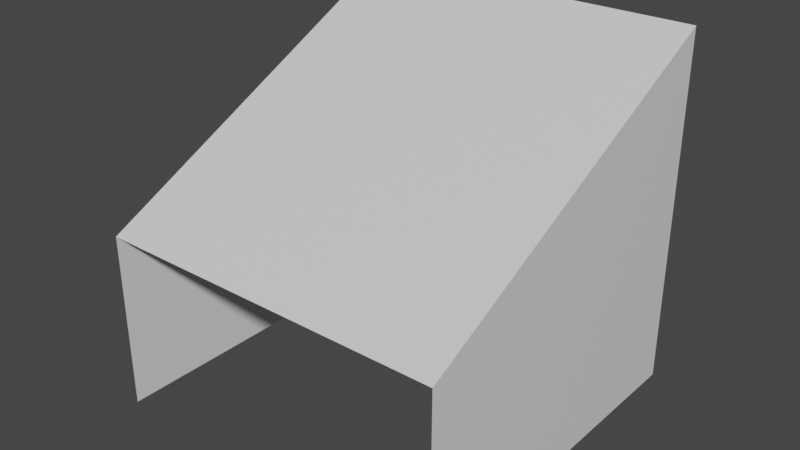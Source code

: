 # Source: meshR22.blend  (saved by Blender 2.82.7; exported with 4.5.12 LTS)
import bpy
from mathutils import Matrix  # noqa: F401  (used for matrix-valued properties, if any)

bpy.ops.wm.read_factory_settings(use_empty=True)
scene = bpy.context.scene
scene.name = 'Scene'

# ---- collections
col_collection = bpy.data.collections.new('Collection'); scene.collection.children.link(col_collection)

# ---- materials (node trees are filled in below, after node groups)
mat_material = bpy.data.materials.new('Material')
mat_material.alpha_threshold = 0.0
mat_material.use_transparent_shadow = False
mat_material.line_color = (0.0, 0.0, 0.0, 1.0)

# ---- material node trees
mat_material.use_nodes = True; mat_material.node_tree.nodes.clear()
_N = mat_material.node_tree.nodes; _L = mat_material.node_tree.links
n0 = _N.new('ShaderNodeOutputMaterial'); n0.name = 'Material Output'; n0.location = (300, 300)
n1 = _N.new('ShaderNodeBsdfPrincipled'); n1.name = 'Principled BSDF'; n1.location = (10, 300)
n1.distribution = 'GGX'
n1.subsurface_method = 'BURLEY'
n1.inputs[2].default_value = 0.4
n1.inputs[3].default_value = 1.45
n1.inputs[27].default_value = (0.0, 0.0, 0.0, 1.0)
n1.inputs[28].default_value = 1.0
_L.new(n1.outputs[0], n0.inputs[0])
n0.is_active_output = True

# ---- world
world_world = bpy.data.worlds.new('World'); scene.world = world_world
world_world.use_nodes = True; world_world.node_tree.nodes.clear()
_N = world_world.node_tree.nodes; _L = world_world.node_tree.links
n0 = _N.new('ShaderNodeOutputWorld'); n0.name = 'World Output'; n0.location = (300, 300)
n1 = _N.new('ShaderNodeBackground'); n1.name = 'Background'; n1.location = (10, 300)
n1.inputs[0].default_value = (0.05088, 0.05088, 0.05088, 1.0)
_L.new(n1.outputs[0], n0.inputs[0])
n0.is_active_output = True
world_world.color = (0.05088, 0.05088, 0.05088)
world_world.use_sun_shadow = False
world_world.sun_shadow_jitter_overblur = 0.0

# ---- meshes
me_cube = bpy.data.meshes.new('Cube')
me_cube.from_pydata([(1.0, 1.0, 1.0), (1.0, 1.0, -1.0), (1.0, -1.0, -1.0), (-1.0, 1.0, 1.0), (-1.0, 1.0, -1.0), (-1.0, -1.0, -1.0), (1.0, 1.0, -3.0), (1.0, -1.0, -3.0), (-1.0, 1.0, -3.0), (-1.0, -1.0, -3.0)], [], [(4, 5, 3), (0, 2, 1), (0, 3, 5, 2), (1, 2, 7, 6), (5, 4, 8, 9)])
_uv = me_cube.uv_layers.new(name='UVMap')
_uv.uv.foreach_set('vector', [0.375, 0.25, 0.125, 0.75, 0.625, 0.25, 0.625, 0.5, 0.375, 0.75, 0.375, 0.5, 0.625, 0.5, 0.625, 0.25, 0.125, 0.75, 0.375, 0.75, 0.375, 0.5, 0.375, 0.75, 0.375, 0.75, 0.375, 0.5, 0.125, 0.75, 0.375, 0.25, 0.375, 0.25, 0.125, 0.75])
me_cube.materials.append(mat_material)
me_cube.use_remesh_preserve_volume = False
me_cube.use_remesh_preserve_attributes = False
me_cube.use_mirror_vertex_groups = False
me_cube.update()

# ---- objects
ob_cube = bpy.data.objects.new('Cube', me_cube)

# ---- transforms, parenting, visibility, modifiers, constraints
ob_cube.location = (0.0, 0.0, 0.25)
ob_cube.scale = (0.5, 0.5, 0.25)
ob_cube.lock_rotations_4d = False
ob_cube.empty_display_type = 'ARROWS'
ob_cube.lineart.crease_threshold = 0.0

# ---- collection membership
col_collection.objects.link(ob_cube)

# ---- scene / render settings (as saved in the file)
scene.frame_start = 1; scene.frame_end = 250; scene.frame_set(1)
scene.render.engine = 'BLENDER_EEVEE_NEXT'
scene.cycles.use_denoising = False
scene.cycles.samples = 128
scene.cycles.sampling_pattern = 'TABULATED_SOBOL'
scene.cycles.use_adaptive_sampling = False
scene.cycles.use_light_tree = False
scene.view_settings.view_transform = 'Filmic'
bpy.context.view_layer.update()

# ---- added for rendering (the .blend has no active camera and no usable light): camera, sun
cam_auto = bpy.data.cameras.new('AutoCamera')
cam_auto.lens = 50.0
cam_auto.sensor_width = 36.0
cam_auto.clip_end = 1000.0
ob_auto_camera = bpy.data.objects.new('AutoCamera', cam_auto)
scene.collection.objects.link(ob_auto_camera)
ob_auto_camera.location = (1.60254, -1.92304, 1.28203)
ob_auto_camera.rotation_euler = (1.09748, -7.21219e-08, 0.694738)
scene.camera = ob_auto_camera
light_auto_sun = bpy.data.lights.new('AutoSun', 'SUN')
light_auto_sun.energy = 3.0
light_auto_sun.angle = 0.0523599
ob_auto_sun = bpy.data.objects.new('AutoSun', light_auto_sun)
scene.collection.objects.link(ob_auto_sun)
ob_auto_sun.rotation_euler = (0.872665, 0.174533, 0.523599)
bpy.context.view_layer.update()

